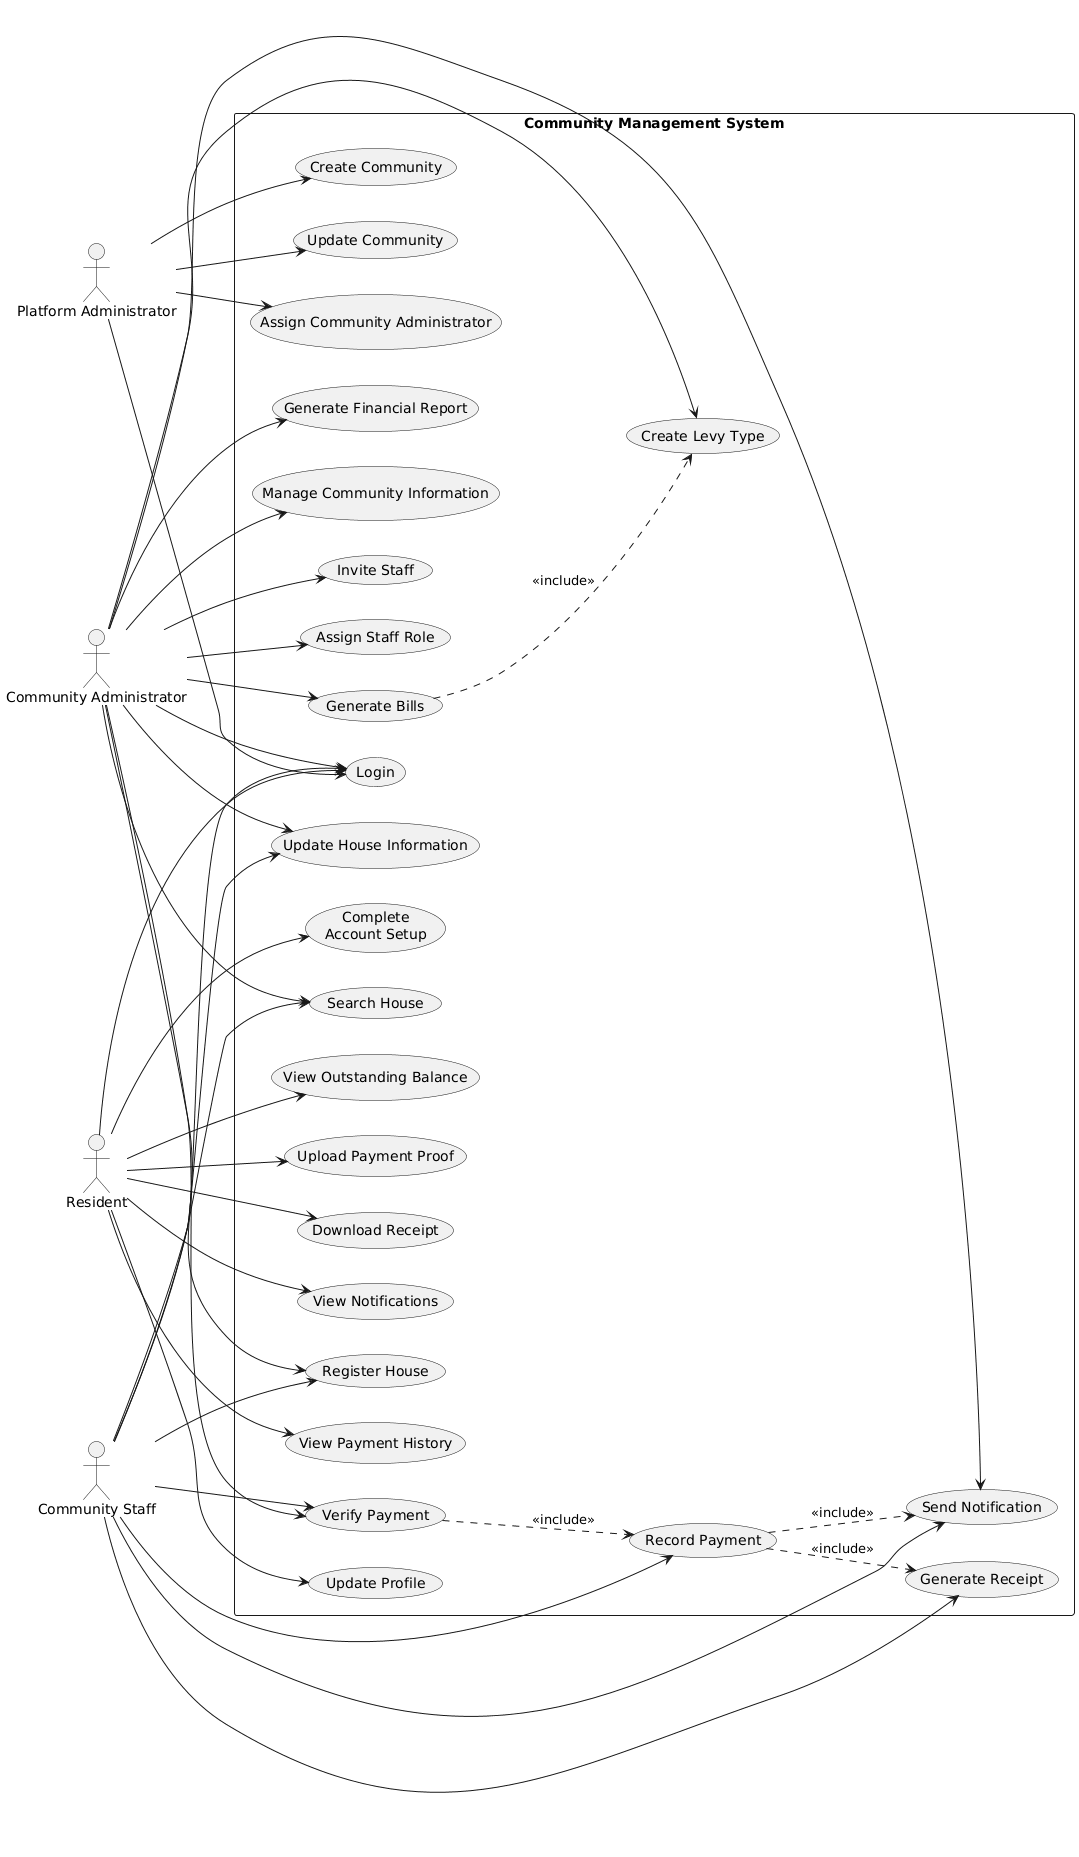

The diagram above was rendered by PlantUML. Its source (embedded in the PNG):
@startuml
left to right direction
skinparam packageStyle rectangle
skinparam shadowing false

actor "Platform Administrator" as PlatformAdmin
actor "Community Administrator" as CommunityAdmin
actor "Community Staff" as Staff
actor "Resident" as Resident

rectangle "Community Management System" {

'=========================
' Authentication
'=========================

usecase "Login" as UC_Login
usecase "Complete\nAccount Setup" as UC_SetupAccount

'=========================
' Community Management
'=========================

usecase "Create Community" as UC_CreateCommunity
usecase "Update Community" as UC_UpdateCommunity
usecase "Assign Community Administrator" as UC_AssignAdmin

usecase "Manage Community Information" as UC_ManageCommunity

usecase "Invite Staff" as UC_InviteStaff
usecase "Assign Staff Role" as UC_AssignRole

'=========================
' House Management
'=========================

usecase "Register House" as UC_RegisterHouse
usecase "Update House Information" as UC_UpdateHouse
usecase "Search House" as UC_SearchHouse

'=========================
' Levy Management
'=========================

usecase "Create Levy Type" as UC_CreateLevy

'=========================
' Billing
'=========================

usecase "Generate Bills" as UC_GenerateBills
usecase "View Outstanding Balance" as UC_ViewBalance

'=========================
' Payment
'=========================

usecase "Upload Payment Proof" as UC_UploadProof
usecase "Verify Payment" as UC_VerifyPayment
usecase "Record Payment" as UC_RecordPayment

'=========================
' Receipt
'=========================

usecase "Generate Receipt" as UC_GenerateReceipt
usecase "Download Receipt" as UC_DownloadReceipt

'=========================
' Notification
'=========================

usecase "Send Notification" as UC_SendNotification
usecase "View Notifications" as UC_ViewNotification

'=========================
' Reports
'=========================

usecase "Generate Financial Report" as UC_Report

'=========================
' Resident Portal
'=========================

usecase "View Payment History" as UC_History
usecase "Update Profile" as UC_Profile

}

'=========================
' Platform Administrator
'=========================

PlatformAdmin --> UC_Login
PlatformAdmin --> UC_CreateCommunity
PlatformAdmin --> UC_UpdateCommunity
PlatformAdmin --> UC_AssignAdmin

'=========================
' Community Administrator
'=========================

CommunityAdmin --> UC_Login
CommunityAdmin --> UC_ManageCommunity
CommunityAdmin --> UC_InviteStaff
CommunityAdmin --> UC_AssignRole
CommunityAdmin --> UC_RegisterHouse
CommunityAdmin --> UC_UpdateHouse
CommunityAdmin --> UC_SearchHouse
CommunityAdmin --> UC_CreateLevy
CommunityAdmin --> UC_GenerateBills
CommunityAdmin --> UC_VerifyPayment
CommunityAdmin --> UC_Report
CommunityAdmin --> UC_SendNotification

'=========================
' Community Staff
'=========================

Staff --> UC_Login
Staff --> UC_RegisterHouse
Staff --> UC_UpdateHouse
Staff --> UC_SearchHouse
Staff --> UC_VerifyPayment
Staff --> UC_RecordPayment
Staff --> UC_GenerateReceipt
Staff --> UC_SendNotification

'=========================
' Resident
'=========================

Resident --> UC_SetupAccount
Resident --> UC_Login
Resident --> UC_ViewBalance
Resident --> UC_UploadProof
Resident --> UC_History
Resident --> UC_DownloadReceipt
Resident --> UC_ViewNotification
Resident --> UC_Profile

'=========================
' Includes
'=========================

UC_GenerateBills ..> UC_CreateLevy : <<include>>

UC_VerifyPayment ..> UC_RecordPayment : <<include>>

UC_RecordPayment ..> UC_GenerateReceipt : <<include>>

UC_RecordPayment ..> UC_SendNotification : <<include>>
@enduml